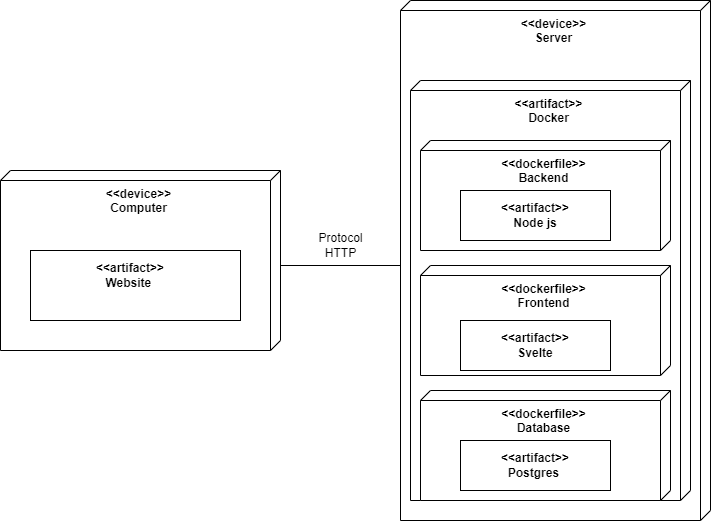

The diagram above was exported from draw.io. Its source (the exported page's mxGraphModel, read from the mxfile embedded in the PNG):
<mxGraphModel dx="1381" dy="1581" grid="1" gridSize="10" guides="1" tooltips="1" connect="1" arrows="1" fold="1" page="1" pageScale="1" pageWidth="850" pageHeight="1100" math="0" shadow="0">
  <root>
    <mxCell id="0" />
    <mxCell id="1" parent="0" />
    <mxCell id="YEph0kKI-WlyBN7x45wE-17" value="&lt;span style=&quot;font-weight: 700&quot;&gt;&amp;lt;&amp;lt;device&amp;gt;&amp;gt;&lt;/span&gt;&lt;br style=&quot;font-weight: 700&quot;&gt;&lt;b&gt;Server&lt;/b&gt;" style="verticalAlign=top;align=center;shape=cube;size=10;direction=south;fontStyle=0;html=1;boundedLbl=1;spacingLeft=5;" vertex="1" parent="1">
      <mxGeometry x="440" y="-140" width="310" height="520" as="geometry" />
    </mxCell>
    <mxCell id="YEph0kKI-WlyBN7x45wE-18" value="&lt;span style=&quot;font-weight: 700&quot;&gt;&amp;lt;&amp;lt;artifact&amp;gt;&amp;gt;&lt;/span&gt;&lt;br style=&quot;font-weight: 700&quot;&gt;&lt;span style=&quot;font-weight: 700&quot;&gt;Docker&lt;/span&gt;" style="verticalAlign=top;align=center;shape=cube;size=10;direction=south;html=1;boundedLbl=1;spacingLeft=5;" vertex="1" parent="YEph0kKI-WlyBN7x45wE-17">
      <mxGeometry width="280" height="420" relative="1" as="geometry">
        <mxPoint x="10" y="80" as="offset" />
      </mxGeometry>
    </mxCell>
    <mxCell id="YEph0kKI-WlyBN7x45wE-20" value="&lt;span style=&quot;font-weight: 700&quot;&gt;&amp;lt;&amp;lt;dockerfile&amp;gt;&amp;gt;&lt;/span&gt;&lt;br style=&quot;font-weight: 700&quot;&gt;&lt;b&gt;Frontend&lt;/b&gt;" style="verticalAlign=top;align=center;shape=cube;size=10;direction=south;html=1;boundedLbl=1;spacingLeft=5;" vertex="1" parent="YEph0kKI-WlyBN7x45wE-17">
      <mxGeometry x="20" y="265" width="250" height="110" as="geometry" />
    </mxCell>
    <mxCell id="YEph0kKI-WlyBN7x45wE-21" value="&lt;span style=&quot;font-weight: 700&quot;&gt;&amp;lt;&amp;lt;dockerfile&amp;gt;&amp;gt;&lt;/span&gt;&lt;br style=&quot;font-weight: 700&quot;&gt;&lt;b&gt;Database&lt;/b&gt;" style="verticalAlign=top;align=center;shape=cube;size=10;direction=south;html=1;boundedLbl=1;spacingLeft=5;" vertex="1" parent="YEph0kKI-WlyBN7x45wE-17">
      <mxGeometry x="20" y="390" width="250" height="110" as="geometry" />
    </mxCell>
    <mxCell id="YEph0kKI-WlyBN7x45wE-34" value="" style="rounded=0;whiteSpace=wrap;html=1;" vertex="1" parent="YEph0kKI-WlyBN7x45wE-17">
      <mxGeometry x="60" y="320" width="150" height="50" as="geometry" />
    </mxCell>
    <mxCell id="YEph0kKI-WlyBN7x45wE-35" value="&amp;lt;&amp;lt;artifact&amp;gt;&amp;gt;&lt;br&gt;Svelte" style="text;html=1;strokeColor=none;fillColor=none;align=center;verticalAlign=middle;whiteSpace=wrap;rounded=0;fontStyle=1" vertex="1" parent="YEph0kKI-WlyBN7x45wE-17">
      <mxGeometry x="105" y="330" width="60" height="30" as="geometry" />
    </mxCell>
    <mxCell id="YEph0kKI-WlyBN7x45wE-36" value="" style="rounded=0;whiteSpace=wrap;html=1;" vertex="1" parent="YEph0kKI-WlyBN7x45wE-17">
      <mxGeometry x="60" y="440" width="150" height="50" as="geometry" />
    </mxCell>
    <mxCell id="YEph0kKI-WlyBN7x45wE-37" value="&amp;lt;&amp;lt;artifact&amp;gt;&amp;gt;&lt;br&gt;Postgres&amp;nbsp;" style="text;html=1;strokeColor=none;fillColor=none;align=center;verticalAlign=middle;whiteSpace=wrap;rounded=0;fontStyle=1" vertex="1" parent="YEph0kKI-WlyBN7x45wE-17">
      <mxGeometry x="105" y="450" width="60" height="30" as="geometry" />
    </mxCell>
    <mxCell id="YEph0kKI-WlyBN7x45wE-19" value="&lt;span style=&quot;font-weight: 700&quot;&gt;&amp;lt;&amp;lt;dockerfile&amp;gt;&amp;gt;&lt;/span&gt;&lt;br style=&quot;font-weight: 700&quot;&gt;&lt;b&gt;Backend&lt;/b&gt;" style="verticalAlign=top;align=center;shape=cube;size=10;direction=south;html=1;boundedLbl=1;spacingLeft=5;" vertex="1" parent="1">
      <mxGeometry x="460" width="250" height="110" as="geometry" />
    </mxCell>
    <mxCell id="YEph0kKI-WlyBN7x45wE-22" value="&lt;span style=&quot;font-weight: 700&quot;&gt;&amp;lt;&amp;lt;device&amp;gt;&amp;gt;&lt;/span&gt;&lt;br style=&quot;font-weight: 700&quot;&gt;&lt;b&gt;Computer&lt;/b&gt;" style="verticalAlign=top;align=center;shape=cube;size=10;direction=south;fontStyle=0;html=1;boundedLbl=1;spacingLeft=5;" vertex="1" parent="1">
      <mxGeometry x="40" y="30" width="280" height="180" as="geometry" />
    </mxCell>
    <mxCell id="YEph0kKI-WlyBN7x45wE-27" value="Protocol&lt;br&gt;HTTP" style="text;html=1;align=center;verticalAlign=middle;resizable=0;points=[];autosize=1;strokeColor=none;fillColor=none;" vertex="1" parent="1">
      <mxGeometry x="350" y="90" width="60" height="30" as="geometry" />
    </mxCell>
    <mxCell id="YEph0kKI-WlyBN7x45wE-29" value="" style="endArrow=none;html=1;rounded=0;exitX=0;exitY=0;exitDx=95;exitDy=0;exitPerimeter=0;entryX=0;entryY=0;entryDx=265;entryDy=310;entryPerimeter=0;" edge="1" parent="1" source="YEph0kKI-WlyBN7x45wE-22" target="YEph0kKI-WlyBN7x45wE-17">
      <mxGeometry width="50" height="50" relative="1" as="geometry">
        <mxPoint x="680" y="140" as="sourcePoint" />
        <mxPoint x="730" y="90" as="targetPoint" />
      </mxGeometry>
    </mxCell>
    <mxCell id="YEph0kKI-WlyBN7x45wE-30" value="" style="rounded=0;whiteSpace=wrap;html=1;" vertex="1" parent="1">
      <mxGeometry x="70" y="110" width="210" height="70" as="geometry" />
    </mxCell>
    <mxCell id="YEph0kKI-WlyBN7x45wE-31" value="&amp;lt;&amp;lt;artifact&amp;gt;&amp;gt;&lt;br&gt;Website&amp;nbsp;" style="text;html=1;strokeColor=none;fillColor=none;align=center;verticalAlign=middle;whiteSpace=wrap;rounded=0;fontStyle=1" vertex="1" parent="1">
      <mxGeometry x="140" y="120" width="60" height="30" as="geometry" />
    </mxCell>
    <mxCell id="YEph0kKI-WlyBN7x45wE-32" value="" style="rounded=0;whiteSpace=wrap;html=1;" vertex="1" parent="1">
      <mxGeometry x="500" y="50" width="150" height="50" as="geometry" />
    </mxCell>
    <mxCell id="YEph0kKI-WlyBN7x45wE-33" value="&amp;lt;&amp;lt;artifact&amp;gt;&amp;gt;&lt;br&gt;Node js" style="text;html=1;strokeColor=none;fillColor=none;align=center;verticalAlign=middle;whiteSpace=wrap;rounded=0;fontStyle=1" vertex="1" parent="1">
      <mxGeometry x="545" y="60" width="60" height="30" as="geometry" />
    </mxCell>
  </root>
</mxGraphModel>